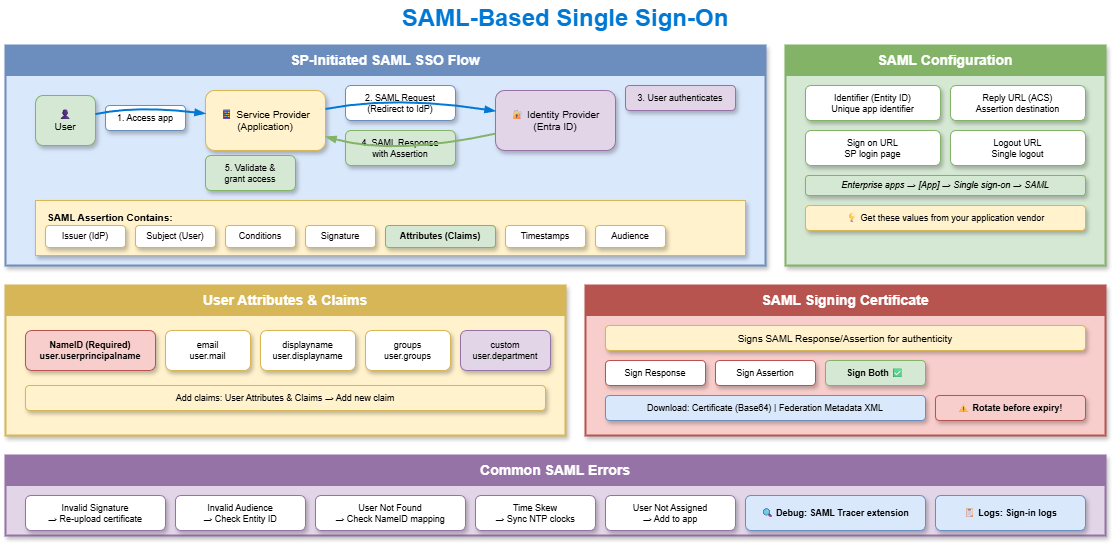

The diagram above was exported from draw.io. Its source (the exported page's mxGraphModel, read from the mxfile embedded in the PNG):
<mxGraphModel dx="886" dy="440" grid="1" gridSize="10" guides="1" tooltips="1" connect="1" arrows="1" fold="1" page="1" pageScale="1" pageWidth="1200" pageHeight="800" math="0" shadow="1">
  <root>
    <mxCell id="0" />
    <mxCell id="1" parent="0" />
    <mxCell id="title" value="SAML-Based Single Sign-On" style="text;html=1;strokeColor=none;fillColor=none;align=center;verticalAlign=middle;whiteSpace=wrap;rounded=0;fontSize=24;fontStyle=1;fontColor=#0078D4;" parent="1" vertex="1">
      <mxGeometry x="350" y="15" width="500" height="35" as="geometry" />
    </mxCell>
    <mxCell id="flow-box" value="" style="rounded=0;whiteSpace=wrap;html=1;fillColor=#dae8fc;strokeColor=#6c8ebf;strokeWidth=2;shadow=1;" parent="1" vertex="1">
      <mxGeometry x="40" y="60" width="760" height="220" as="geometry" />
    </mxCell>
    <mxCell id="flow-header" value="SP-Initiated SAML SSO Flow" style="rounded=0;whiteSpace=wrap;html=1;fillColor=#6c8ebf;strokeColor=#6c8ebf;fontColor=#ffffff;fontSize=14;fontStyle=1;" parent="1" vertex="1">
      <mxGeometry x="40" y="60" width="760" height="30" as="geometry" />
    </mxCell>
    <mxCell id="actor-user" value="👤&#10;User" style="rounded=1;whiteSpace=wrap;html=1;fillColor=#d5e8d4;strokeColor=#82b366;fontSize=10;shadow=1;" parent="1" vertex="1">
      <mxGeometry x="70" y="110" width="60" height="50" as="geometry" />
    </mxCell>
    <mxCell id="actor-sp" value="📱 Service Provider&#10;(Application)" style="rounded=1;whiteSpace=wrap;html=1;fillColor=#fff2cc;strokeColor=#d6b656;fontSize=10;shadow=1;" parent="1" vertex="1">
      <mxGeometry x="240" y="105" width="120" height="60" as="geometry" />
    </mxCell>
    <mxCell id="actor-idp" value="🔐 Identity Provider&#10;(Entra ID)" style="rounded=1;whiteSpace=wrap;html=1;fillColor=#e1d5e7;strokeColor=#9673a6;fontSize=10;shadow=1;" parent="1" vertex="1">
      <mxGeometry x="530" y="105" width="120" height="60" as="geometry" />
    </mxCell>
    <mxCell id="step1" value="1. Access app" style="rounded=1;whiteSpace=wrap;html=1;fillColor=#ffffff;strokeColor=#6c8ebf;fontSize=9;shadow=1;" parent="1" vertex="1">
      <mxGeometry x="140" y="120" width="80" height="25" as="geometry" />
    </mxCell>
    <mxCell id="step2" value="2. SAML Request&#10;(Redirect to IdP)" style="rounded=1;whiteSpace=wrap;html=1;fillColor=#ffffff;strokeColor=#6c8ebf;fontSize=9;shadow=1;" parent="1" vertex="1">
      <mxGeometry x="380" y="100" width="110" height="35" as="geometry" />
    </mxCell>
    <mxCell id="step3" value="3. User authenticates" style="rounded=1;whiteSpace=wrap;html=1;fillColor=#e1d5e7;strokeColor=#9673a6;fontSize=9;shadow=1;" parent="1" vertex="1">
      <mxGeometry x="660" y="100" width="110" height="25" as="geometry" />
    </mxCell>
    <mxCell id="step4" value="4. SAML Response&#10;with Assertion" style="rounded=1;whiteSpace=wrap;html=1;fillColor=#d5e8d4;strokeColor=#82b366;fontSize=9;shadow=1;" parent="1" vertex="1">
      <mxGeometry x="380" y="145" width="110" height="35" as="geometry" />
    </mxCell>
    <mxCell id="step5" value="5. Validate &amp;&#10;grant access" style="rounded=1;whiteSpace=wrap;html=1;fillColor=#d5e8d4;strokeColor=#82b366;fontSize=9;shadow=1;" parent="1" vertex="1">
      <mxGeometry x="240" y="170" width="90" height="35" as="geometry" />
    </mxCell>
    <mxCell id="arrow1" style="curved=1;endArrow=blockThin;endFill=1;strokeColor=#0078D4;strokeWidth=2;shadow=0;" parent="1" source="actor-user" target="actor-sp" edge="1">
      <mxGeometry relative="1" as="geometry">
        <Array as="points">
          <mxPoint x="170" y="120" />
        </Array>
      </mxGeometry>
    </mxCell>
    <mxCell id="arrow2" style="curved=1;endArrow=blockThin;endFill=1;strokeColor=#0078D4;strokeWidth=2;shadow=0;" parent="1" source="actor-sp" target="actor-idp" edge="1">
      <mxGeometry relative="1" as="geometry">
        <Array as="points">
          <mxPoint x="430" y="110" />
        </Array>
      </mxGeometry>
    </mxCell>
    <mxCell id="arrow3" style="curved=1;endArrow=blockThin;endFill=1;strokeColor=#82b366;strokeWidth=2;shadow=0;" parent="1" source="actor-idp" target="actor-sp" edge="1">
      <mxGeometry relative="1" as="geometry">
        <Array as="points">
          <mxPoint x="430" y="170" />
        </Array>
      </mxGeometry>
    </mxCell>
    <mxCell id="assertion-box" value="" style="rounded=0;whiteSpace=wrap;html=1;fillColor=#fff2cc;strokeColor=#d6b656;strokeWidth=1;shadow=1;" parent="1" vertex="1">
      <mxGeometry x="70" y="215" width="710" height="55" as="geometry" />
    </mxCell>
    <mxCell id="assertion-label" value="SAML Assertion Contains:" style="text;html=1;strokeColor=none;fillColor=none;align=left;fontSize=10;fontStyle=1;" parent="1" vertex="1">
      <mxGeometry x="80" y="220" width="150" height="20" as="geometry" />
    </mxCell>
    <mxCell id="assert1" value="Issuer (IdP)" style="rounded=1;whiteSpace=wrap;html=1;fillColor=#ffffff;strokeColor=#d6b656;fontSize=9;shadow=1;" parent="1" vertex="1">
      <mxGeometry x="80" y="240" width="80" height="22" as="geometry" />
    </mxCell>
    <mxCell id="assert2" value="Subject (User)" style="rounded=1;whiteSpace=wrap;html=1;fillColor=#ffffff;strokeColor=#d6b656;fontSize=9;shadow=1;" parent="1" vertex="1">
      <mxGeometry x="170" y="240" width="80" height="22" as="geometry" />
    </mxCell>
    <mxCell id="assert3" value="Conditions" style="rounded=1;whiteSpace=wrap;html=1;fillColor=#ffffff;strokeColor=#d6b656;fontSize=9;shadow=1;" parent="1" vertex="1">
      <mxGeometry x="260" y="240" width="70" height="22" as="geometry" />
    </mxCell>
    <mxCell id="assert4" value="Signature" style="rounded=1;whiteSpace=wrap;html=1;fillColor=#ffffff;strokeColor=#d6b656;fontSize=9;shadow=1;" parent="1" vertex="1">
      <mxGeometry x="340" y="240" width="70" height="22" as="geometry" />
    </mxCell>
    <mxCell id="assert5" value="Attributes (Claims)" style="rounded=1;whiteSpace=wrap;html=1;fillColor=#d5e8d4;strokeColor=#82b366;fontSize=9;fontStyle=1;shadow=1;" parent="1" vertex="1">
      <mxGeometry x="420" y="240" width="110" height="22" as="geometry" />
    </mxCell>
    <mxCell id="assert6" value="Timestamps" style="rounded=1;whiteSpace=wrap;html=1;fillColor=#ffffff;strokeColor=#d6b656;fontSize=9;shadow=1;" parent="1" vertex="1">
      <mxGeometry x="540" y="240" width="80" height="22" as="geometry" />
    </mxCell>
    <mxCell id="assert7" value="Audience" style="rounded=1;whiteSpace=wrap;html=1;fillColor=#ffffff;strokeColor=#d6b656;fontSize=9;shadow=1;" parent="1" vertex="1">
      <mxGeometry x="630" y="240" width="70" height="22" as="geometry" />
    </mxCell>
    <mxCell id="config-box" value="" style="rounded=0;whiteSpace=wrap;html=1;fillColor=#d5e8d4;strokeColor=#82b366;strokeWidth=2;shadow=1;" parent="1" vertex="1">
      <mxGeometry x="820" y="60" width="320" height="220" as="geometry" />
    </mxCell>
    <mxCell id="config-header" value="SAML Configuration" style="rounded=0;whiteSpace=wrap;html=1;fillColor=#82b366;strokeColor=#82b366;fontColor=#ffffff;fontSize=14;fontStyle=1;" parent="1" vertex="1">
      <mxGeometry x="820" y="60" width="320" height="30" as="geometry" />
    </mxCell>
    <mxCell id="config1" value="Identifier (Entity ID)&#10;Unique app identifier" style="rounded=1;whiteSpace=wrap;html=1;fillColor=#ffffff;strokeColor=#82b366;fontSize=9;shadow=1;" parent="1" vertex="1">
      <mxGeometry x="840" y="100" width="135" height="35" as="geometry" />
    </mxCell>
    <mxCell id="config2" value="Reply URL (ACS)&#10;Assertion destination" style="rounded=1;whiteSpace=wrap;html=1;fillColor=#ffffff;strokeColor=#82b366;fontSize=9;shadow=1;" parent="1" vertex="1">
      <mxGeometry x="985" y="100" width="135" height="35" as="geometry" />
    </mxCell>
    <mxCell id="config3" value="Sign on URL&#10;SP login page" style="rounded=1;whiteSpace=wrap;html=1;fillColor=#ffffff;strokeColor=#82b366;fontSize=9;shadow=1;" parent="1" vertex="1">
      <mxGeometry x="840" y="145" width="135" height="35" as="geometry" />
    </mxCell>
    <mxCell id="config4" value="Logout URL&#10;Single logout" style="rounded=1;whiteSpace=wrap;html=1;fillColor=#ffffff;strokeColor=#82b366;fontSize=9;shadow=1;" parent="1" vertex="1">
      <mxGeometry x="985" y="145" width="135" height="35" as="geometry" />
    </mxCell>
    <mxCell id="config-path" value="Enterprise apps → [App] → Single sign-on → SAML" style="rounded=1;whiteSpace=wrap;html=1;fillColor=#d5e8d4;strokeColor=#82b366;fontSize=9;fontStyle=2;shadow=1;" parent="1" vertex="1">
      <mxGeometry x="840" y="190" width="280" height="20" as="geometry" />
    </mxCell>
    <mxCell id="config-note" value="💡 Get these values from your application vendor" style="rounded=1;whiteSpace=wrap;html=1;fillColor=#fff2cc;strokeColor=#d6b656;fontSize=9;shadow=1;" parent="1" vertex="1">
      <mxGeometry x="840" y="220" width="280" height="25" as="geometry" />
    </mxCell>
    <mxCell id="claims-box" value="" style="rounded=0;whiteSpace=wrap;html=1;fillColor=#fff2cc;strokeColor=#d6b656;strokeWidth=2;shadow=1;" parent="1" vertex="1">
      <mxGeometry x="40" y="300" width="560" height="150" as="geometry" />
    </mxCell>
    <mxCell id="claims-header" value="User Attributes &amp; Claims" style="rounded=0;whiteSpace=wrap;html=1;fillColor=#d6b656;strokeColor=#d6b656;fontColor=#ffffff;fontSize=14;fontStyle=1;" parent="1" vertex="1">
      <mxGeometry x="40" y="300" width="560" height="30" as="geometry" />
    </mxCell>
    <mxCell id="claim-nameid" value="NameID (Required)&#10;user.userprincipalname" style="rounded=1;whiteSpace=wrap;html=1;fillColor=#f8cecc;strokeColor=#b85450;fontSize=9;fontStyle=1;shadow=1;" parent="1" vertex="1">
      <mxGeometry x="60" y="345" width="130" height="40" as="geometry" />
    </mxCell>
    <mxCell id="claim-email" value="email&#10;user.mail" style="rounded=1;whiteSpace=wrap;html=1;fillColor=#ffffff;strokeColor=#d6b656;fontSize=9;shadow=1;" parent="1" vertex="1">
      <mxGeometry x="200" y="345" width="85" height="40" as="geometry" />
    </mxCell>
    <mxCell id="claim-name" value="displayname&#10;user.displayname" style="rounded=1;whiteSpace=wrap;html=1;fillColor=#ffffff;strokeColor=#d6b656;fontSize=9;shadow=1;" parent="1" vertex="1">
      <mxGeometry x="295" y="345" width="95" height="40" as="geometry" />
    </mxCell>
    <mxCell id="claim-groups" value="groups&#10;user.groups" style="rounded=1;whiteSpace=wrap;html=1;fillColor=#ffffff;strokeColor=#d6b656;fontSize=9;shadow=1;" parent="1" vertex="1">
      <mxGeometry x="400" y="345" width="85" height="40" as="geometry" />
    </mxCell>
    <mxCell id="claim-custom" value="custom&#10;user.department" style="rounded=1;whiteSpace=wrap;html=1;fillColor=#e1d5e7;strokeColor=#9673a6;fontSize=9;shadow=1;" parent="1" vertex="1">
      <mxGeometry x="495" y="345" width="90" height="40" as="geometry" />
    </mxCell>
    <mxCell id="claims-note" value="Add claims: User Attributes &amp; Claims → Add new claim" style="rounded=1;whiteSpace=wrap;html=1;fillColor=#fff2cc;strokeColor=#d6b656;fontSize=9;shadow=1;" parent="1" vertex="1">
      <mxGeometry x="60" y="400" width="520" height="25" as="geometry" />
    </mxCell>
    <mxCell id="cert-box" value="" style="rounded=0;whiteSpace=wrap;html=1;fillColor=#f8cecc;strokeColor=#b85450;strokeWidth=2;shadow=1;" parent="1" vertex="1">
      <mxGeometry x="620" y="300" width="520" height="150" as="geometry" />
    </mxCell>
    <mxCell id="cert-header" value="SAML Signing Certificate" style="rounded=0;whiteSpace=wrap;html=1;fillColor=#b85450;strokeColor=#b85450;fontColor=#ffffff;fontSize=14;fontStyle=1;" parent="1" vertex="1">
      <mxGeometry x="620" y="300" width="520" height="30" as="geometry" />
    </mxCell>
    <mxCell id="cert-purpose" value="Signs SAML Response/Assertion for authenticity" style="rounded=1;whiteSpace=wrap;html=1;fillColor=#fff2cc;strokeColor=#d6b656;fontSize=10;shadow=1;" parent="1" vertex="1">
      <mxGeometry x="640" y="340" width="480" height="25" as="geometry" />
    </mxCell>
    <mxCell id="cert-opt1" value="Sign Response" style="rounded=1;whiteSpace=wrap;html=1;fillColor=#ffffff;strokeColor=#b85450;fontSize=9;shadow=1;" parent="1" vertex="1">
      <mxGeometry x="640" y="375" width="100" height="25" as="geometry" />
    </mxCell>
    <mxCell id="cert-opt2" value="Sign Assertion" style="rounded=1;whiteSpace=wrap;html=1;fillColor=#ffffff;strokeColor=#b85450;fontSize=9;shadow=1;" parent="1" vertex="1">
      <mxGeometry x="750" y="375" width="100" height="25" as="geometry" />
    </mxCell>
    <mxCell id="cert-opt3" value="Sign Both ✅" style="rounded=1;whiteSpace=wrap;html=1;fillColor=#d5e8d4;strokeColor=#82b366;fontSize=9;fontStyle=1;shadow=1;" parent="1" vertex="1">
      <mxGeometry x="860" y="375" width="100" height="25" as="geometry" />
    </mxCell>
    <mxCell id="cert-download" value="Download: Certificate (Base64) | Federation Metadata XML" style="rounded=1;whiteSpace=wrap;html=1;fillColor=#dae8fc;strokeColor=#6c8ebf;fontSize=9;shadow=1;" parent="1" vertex="1">
      <mxGeometry x="640" y="410" width="320" height="25" as="geometry" />
    </mxCell>
    <mxCell id="cert-rotate" value="⚠ Rotate before expiry!" style="rounded=1;whiteSpace=wrap;html=1;fillColor=#f8cecc;strokeColor=#b85450;fontSize=9;fontStyle=1;shadow=1;" parent="1" vertex="1">
      <mxGeometry x="970" y="410" width="150" height="25" as="geometry" />
    </mxCell>
    <mxCell id="errors-box" value="" style="rounded=0;whiteSpace=wrap;html=1;fillColor=#e1d5e7;strokeColor=#9673a6;strokeWidth=2;shadow=1;" parent="1" vertex="1">
      <mxGeometry x="40" y="470" width="1100" height="80" as="geometry" />
    </mxCell>
    <mxCell id="errors-header" value="Common SAML Errors" style="rounded=0;whiteSpace=wrap;html=1;fillColor=#9673a6;strokeColor=#9673a6;fontColor=#ffffff;fontSize=14;fontStyle=1;" parent="1" vertex="1">
      <mxGeometry x="40" y="470" width="1100" height="30" as="geometry" />
    </mxCell>
    <mxCell id="err1" value="Invalid Signature&#10;→ Re-upload certificate" style="rounded=1;whiteSpace=wrap;html=1;fillColor=#ffffff;strokeColor=#9673a6;fontSize=9;shadow=1;" parent="1" vertex="1">
      <mxGeometry x="60" y="510" width="140" height="35" as="geometry" />
    </mxCell>
    <mxCell id="err2" value="Invalid Audience&#10;→ Check Entity ID" style="rounded=1;whiteSpace=wrap;html=1;fillColor=#ffffff;strokeColor=#9673a6;fontSize=9;shadow=1;" parent="1" vertex="1">
      <mxGeometry x="210" y="510" width="130" height="35" as="geometry" />
    </mxCell>
    <mxCell id="err3" value="User Not Found&#10;→ Check NameID mapping" style="rounded=1;whiteSpace=wrap;html=1;fillColor=#ffffff;strokeColor=#9673a6;fontSize=9;shadow=1;" parent="1" vertex="1">
      <mxGeometry x="350" y="510" width="150" height="35" as="geometry" />
    </mxCell>
    <mxCell id="err4" value="Time Skew&#10;→ Sync NTP clocks" style="rounded=1;whiteSpace=wrap;html=1;fillColor=#ffffff;strokeColor=#9673a6;fontSize=9;shadow=1;" parent="1" vertex="1">
      <mxGeometry x="510" y="510" width="120" height="35" as="geometry" />
    </mxCell>
    <mxCell id="err5" value="User Not Assigned&#10;→ Add to app" style="rounded=1;whiteSpace=wrap;html=1;fillColor=#ffffff;strokeColor=#9673a6;fontSize=9;shadow=1;" parent="1" vertex="1">
      <mxGeometry x="640" y="510" width="130" height="35" as="geometry" />
    </mxCell>
    <mxCell id="err6" value="🔍 Debug: SAML Tracer extension" style="rounded=1;whiteSpace=wrap;html=1;fillColor=#dae8fc;strokeColor=#6c8ebf;fontSize=9;fontStyle=1;shadow=1;" parent="1" vertex="1">
      <mxGeometry x="780" y="510" width="180" height="35" as="geometry" />
    </mxCell>
    <mxCell id="err7" value="📋 Logs: Sign-in logs" style="rounded=1;whiteSpace=wrap;html=1;fillColor=#dae8fc;strokeColor=#6c8ebf;fontSize=9;fontStyle=1;shadow=1;" parent="1" vertex="1">
      <mxGeometry x="970" y="510" width="150" height="35" as="geometry" />
    </mxCell>
  </root>
</mxGraphModel>